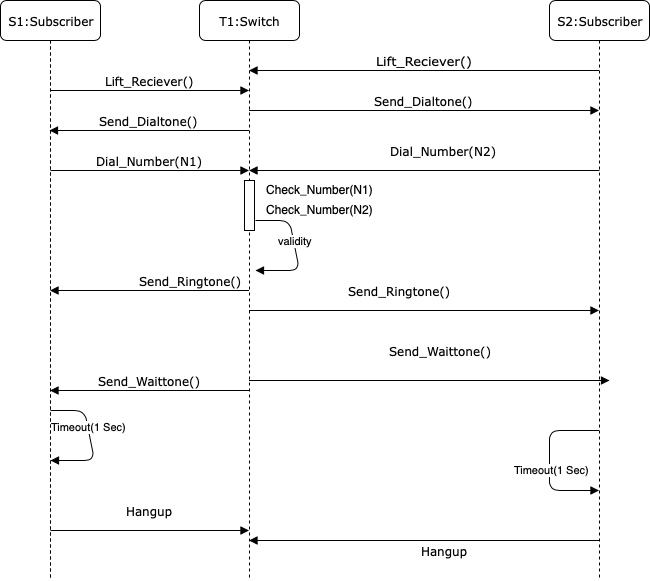

The diagram above was exported from draw.io. Its source (the exported page's mxGraphModel, read from the mxfile embedded in the PNG):
<mxGraphModel dx="918" dy="616" grid="1" gridSize="10" guides="1" tooltips="1" connect="1" arrows="1" fold="1" page="1" pageScale="1" pageWidth="850" pageHeight="1100" math="0" shadow="0">
  <root>
    <mxCell id="0" />
    <mxCell id="1" parent="0" />
    <mxCell id="k5SVLSMmiTrNFtFe6Dj9-1" value="T1:Switch" style="shape=umlLifeline;perimeter=lifelinePerimeter;whiteSpace=wrap;html=1;container=1;collapsible=0;recursiveResize=0;outlineConnect=0;rounded=1;shadow=0;comic=0;labelBackgroundColor=none;strokeColor=#000000;strokeWidth=1;fillColor=#FFFFFF;fontFamily=Verdana;fontSize=12;fontColor=#000000;align=center;" parent="1" vertex="1">
      <mxGeometry x="300" y="80" width="100" height="580" as="geometry" />
    </mxCell>
    <mxCell id="k5SVLSMmiTrNFtFe6Dj9-2" value="" style="html=1;points=[];perimeter=orthogonalPerimeter;" parent="k5SVLSMmiTrNFtFe6Dj9-1" vertex="1">
      <mxGeometry x="45" y="180" width="10" height="50" as="geometry" />
    </mxCell>
    <mxCell id="k5SVLSMmiTrNFtFe6Dj9-3" value="S2:Subscriber&lt;br&gt;" style="shape=umlLifeline;perimeter=lifelinePerimeter;whiteSpace=wrap;html=1;container=1;collapsible=0;recursiveResize=0;outlineConnect=0;rounded=1;shadow=0;comic=0;labelBackgroundColor=none;strokeColor=#000000;strokeWidth=1;fillColor=#FFFFFF;fontFamily=Verdana;fontSize=12;fontColor=#000000;align=center;" parent="1" vertex="1">
      <mxGeometry x="650" y="80" width="100" height="580" as="geometry" />
    </mxCell>
    <mxCell id="k5SVLSMmiTrNFtFe6Dj9-4" value="S1:Subscriber" style="shape=umlLifeline;perimeter=lifelinePerimeter;whiteSpace=wrap;html=1;container=1;collapsible=0;recursiveResize=0;outlineConnect=0;rounded=1;shadow=0;comic=0;labelBackgroundColor=none;strokeColor=#000000;strokeWidth=1;fillColor=#FFFFFF;fontFamily=Verdana;fontSize=12;fontColor=#000000;align=center;" parent="1" vertex="1">
      <mxGeometry x="101" y="80" width="100" height="580" as="geometry" />
    </mxCell>
    <mxCell id="k5SVLSMmiTrNFtFe6Dj9-5" value="Lift_Reciever()" style="html=1;verticalAlign=bottom;endArrow=block;labelBackgroundColor=none;fontFamily=Verdana;fontSize=12;edgeStyle=elbowEdgeStyle;elbow=vertical;" parent="1" source="k5SVLSMmiTrNFtFe6Dj9-4" target="k5SVLSMmiTrNFtFe6Dj9-1" edge="1">
      <mxGeometry relative="1" as="geometry">
        <mxPoint x="160" y="140" as="sourcePoint" />
        <mxPoint x="290" y="170" as="targetPoint" />
        <Array as="points">
          <mxPoint x="270" y="170" />
        </Array>
      </mxGeometry>
    </mxCell>
    <mxCell id="k5SVLSMmiTrNFtFe6Dj9-6" value="Send_Dialtone()" style="html=1;verticalAlign=bottom;endArrow=block;labelBackgroundColor=none;fontFamily=Verdana;fontSize=12;edgeStyle=elbowEdgeStyle;elbow=horizontal;" parent="1" source="k5SVLSMmiTrNFtFe6Dj9-1" edge="1">
      <mxGeometry relative="1" as="geometry">
        <mxPoint x="290" y="210" as="sourcePoint" />
        <mxPoint x="150" y="210" as="targetPoint" />
        <Array as="points">
          <mxPoint x="279.5" y="210" />
        </Array>
      </mxGeometry>
    </mxCell>
    <mxCell id="k5SVLSMmiTrNFtFe6Dj9-7" value="Dial_Number(N1)" style="html=1;verticalAlign=bottom;endArrow=block;labelBackgroundColor=none;fontFamily=Verdana;fontSize=12;edgeStyle=elbowEdgeStyle;elbow=vertical;" parent="1" target="k5SVLSMmiTrNFtFe6Dj9-1" edge="1">
      <mxGeometry relative="1" as="geometry">
        <mxPoint x="151" y="250" as="sourcePoint" />
        <mxPoint x="290.5" y="250" as="targetPoint" />
        <Array as="points">
          <mxPoint x="270.5" y="250" />
        </Array>
      </mxGeometry>
    </mxCell>
    <mxCell id="k5SVLSMmiTrNFtFe6Dj9-8" value="Check_Number(N1)" style="text;html=1;resizable=0;points=[];autosize=1;align=left;verticalAlign=top;spacingTop=-4;" parent="1" vertex="1">
      <mxGeometry x="365" y="260" width="120" height="20" as="geometry" />
    </mxCell>
    <mxCell id="k5SVLSMmiTrNFtFe6Dj9-9" value="validity" style="html=1;verticalAlign=bottom;endArrow=block;exitX=1.1;exitY=0.8;exitDx=0;exitDy=0;exitPerimeter=0;" parent="1" source="k5SVLSMmiTrNFtFe6Dj9-2" edge="1">
      <mxGeometry width="80" relative="1" as="geometry">
        <mxPoint x="360" y="320" as="sourcePoint" />
        <mxPoint x="356" y="350" as="targetPoint" />
        <Array as="points">
          <mxPoint x="390" y="300" />
          <mxPoint x="400" y="350" />
        </Array>
      </mxGeometry>
    </mxCell>
    <mxCell id="k5SVLSMmiTrNFtFe6Dj9-10" value="Timeout(1 Sec)" style="html=1;verticalAlign=bottom;endArrow=block;exitX=1.1;exitY=0.8;exitDx=0;exitDy=0;exitPerimeter=0;" parent="1" edge="1">
      <mxGeometry x="-0.0775" width="80" relative="1" as="geometry">
        <mxPoint x="151" y="490" as="sourcePoint" />
        <mxPoint x="151" y="540" as="targetPoint" />
        <Array as="points">
          <mxPoint x="185" y="490" />
          <mxPoint x="195" y="540" />
        </Array>
        <mxPoint as="offset" />
      </mxGeometry>
    </mxCell>
    <mxCell id="k5SVLSMmiTrNFtFe6Dj9-11" value="Send_Waittone()" style="html=1;verticalAlign=bottom;endArrow=block;labelBackgroundColor=none;fontFamily=Verdana;fontSize=12;edgeStyle=elbowEdgeStyle;elbow=vertical;" parent="1" edge="1">
      <mxGeometry relative="1" as="geometry">
        <mxPoint x="350" y="470" as="sourcePoint" />
        <mxPoint x="150.5" y="470" as="targetPoint" />
        <Array as="points">
          <mxPoint x="280" y="470" />
        </Array>
      </mxGeometry>
    </mxCell>
    <mxCell id="k5SVLSMmiTrNFtFe6Dj9-12" value="Send_Ringtone()" style="html=1;verticalAlign=bottom;endArrow=block;labelBackgroundColor=none;fontFamily=Verdana;fontSize=12;edgeStyle=elbowEdgeStyle;elbow=vertical;" parent="1" source="k5SVLSMmiTrNFtFe6Dj9-1" target="k5SVLSMmiTrNFtFe6Dj9-3" edge="1">
      <mxGeometry x="-0.1416" y="10" relative="1" as="geometry">
        <mxPoint x="350" y="370" as="sourcePoint" />
        <mxPoint x="548.5" y="380" as="targetPoint" />
        <Array as="points">
          <mxPoint x="490" y="390" />
          <mxPoint x="469.5" y="380" />
        </Array>
        <mxPoint as="offset" />
      </mxGeometry>
    </mxCell>
    <mxCell id="k5SVLSMmiTrNFtFe6Dj9-13" value="Hangup" style="html=1;verticalAlign=bottom;endArrow=block;labelBackgroundColor=none;fontFamily=Verdana;fontSize=12;edgeStyle=elbowEdgeStyle;elbow=vertical;" parent="1" edge="1">
      <mxGeometry x="0.204" y="23" relative="1" as="geometry">
        <mxPoint x="151" y="610" as="sourcePoint" />
        <mxPoint x="349.5" y="610" as="targetPoint" />
        <Array as="points">
          <mxPoint x="270.5" y="610" />
        </Array>
        <mxPoint x="-20" y="13" as="offset" />
      </mxGeometry>
    </mxCell>
    <mxCell id="k5SVLSMmiTrNFtFe6Dj9-17" value="&lt;span&gt;&lt;font style=&quot;font-size: 13px&quot; face=&quot;Verdana&quot;&gt;Lift_Reciever()&lt;/font&gt;&lt;/span&gt;&lt;br&gt;" style="html=1;verticalAlign=bottom;endArrow=block;" parent="1" source="k5SVLSMmiTrNFtFe6Dj9-3" target="k5SVLSMmiTrNFtFe6Dj9-1" edge="1">
      <mxGeometry width="80" relative="1" as="geometry">
        <mxPoint x="690" y="180" as="sourcePoint" />
        <mxPoint x="670" y="180" as="targetPoint" />
        <Array as="points">
          <mxPoint x="650" y="150" />
        </Array>
      </mxGeometry>
    </mxCell>
    <mxCell id="k5SVLSMmiTrNFtFe6Dj9-18" value="Send_Dialtone()&lt;br&gt;" style="html=1;verticalAlign=bottom;endArrow=block;labelBackgroundColor=none;fontFamily=Verdana;fontSize=12;edgeStyle=elbowEdgeStyle;elbow=vertical;" parent="1" source="k5SVLSMmiTrNFtFe6Dj9-1" target="k5SVLSMmiTrNFtFe6Dj9-3" edge="1">
      <mxGeometry relative="1" as="geometry">
        <mxPoint x="520" y="190" as="sourcePoint" />
        <mxPoint x="710" y="190" as="targetPoint" />
        <Array as="points">
          <mxPoint x="639.5" y="190" />
        </Array>
      </mxGeometry>
    </mxCell>
    <mxCell id="k5SVLSMmiTrNFtFe6Dj9-22" value="&lt;span&gt;&lt;font style=&quot;font-size: 12px&quot; face=&quot;Verdana&quot;&gt;Dial_Number(N2)&lt;/font&gt;&lt;/span&gt;&lt;br&gt;" style="html=1;verticalAlign=bottom;endArrow=block;" parent="1" target="k5SVLSMmiTrNFtFe6Dj9-1" edge="1">
      <mxGeometry x="-0.1111" y="-10" width="80" relative="1" as="geometry">
        <mxPoint x="700" y="250" as="sourcePoint" />
        <mxPoint x="520" y="250" as="targetPoint" />
        <Array as="points">
          <mxPoint x="650.5" y="250" />
        </Array>
        <mxPoint as="offset" />
      </mxGeometry>
    </mxCell>
    <mxCell id="k5SVLSMmiTrNFtFe6Dj9-24" value="Check_Number(N2)&lt;br&gt;" style="text;html=1;resizable=0;points=[];autosize=1;align=left;verticalAlign=top;spacingTop=-4;" parent="1" vertex="1">
      <mxGeometry x="365" y="280" width="120" height="20" as="geometry" />
    </mxCell>
    <mxCell id="yY5Yp6eWp4zs3hlqYzkS-1" value="Send_Ringtone()" style="html=1;verticalAlign=bottom;endArrow=block;labelBackgroundColor=none;fontFamily=Verdana;fontSize=12;edgeStyle=elbowEdgeStyle;elbow=vertical;" parent="1" source="k5SVLSMmiTrNFtFe6Dj9-1" target="k5SVLSMmiTrNFtFe6Dj9-4" edge="1">
      <mxGeometry x="-0.4046" relative="1" as="geometry">
        <mxPoint x="520" y="400" as="sourcePoint" />
        <mxPoint x="320.5" y="430" as="targetPoint" />
        <Array as="points">
          <mxPoint x="300" y="430" />
          <mxPoint x="470" y="430" />
          <mxPoint x="420" y="400" />
          <mxPoint x="390" y="390" />
          <mxPoint x="450" y="430" />
        </Array>
        <mxPoint as="offset" />
      </mxGeometry>
    </mxCell>
    <mxCell id="yY5Yp6eWp4zs3hlqYzkS-2" value="Send_Waittone()" style="html=1;verticalAlign=bottom;endArrow=block;labelBackgroundColor=none;fontFamily=Verdana;fontSize=12;edgeStyle=elbowEdgeStyle;elbow=vertical;" parent="1" source="k5SVLSMmiTrNFtFe6Dj9-1" edge="1">
      <mxGeometry x="0.0551" y="20" relative="1" as="geometry">
        <mxPoint x="520" y="460" as="sourcePoint" />
        <mxPoint x="710" y="460" as="targetPoint" />
        <Array as="points">
          <mxPoint x="500.5" y="460" />
          <mxPoint x="480" y="450" />
        </Array>
        <mxPoint x="1" as="offset" />
      </mxGeometry>
    </mxCell>
    <mxCell id="yY5Yp6eWp4zs3hlqYzkS-4" value="Hangup" style="html=1;verticalAlign=bottom;endArrow=block;labelBackgroundColor=none;fontFamily=Verdana;fontSize=12;edgeStyle=elbowEdgeStyle;elbow=vertical;" parent="1" source="k5SVLSMmiTrNFtFe6Dj9-3" target="k5SVLSMmiTrNFtFe6Dj9-1" edge="1">
      <mxGeometry x="-0.1167" y="20" relative="1" as="geometry">
        <mxPoint x="321" y="620" as="sourcePoint" />
        <mxPoint x="519.5" y="620" as="targetPoint" />
        <Array as="points">
          <mxPoint x="620" y="620" />
        </Array>
        <mxPoint as="offset" />
      </mxGeometry>
    </mxCell>
    <mxCell id="yY5Yp6eWp4zs3hlqYzkS-5" value="Timeout(1 Sec)&lt;br&gt;" style="html=1;verticalAlign=bottom;endArrow=block;" parent="1" source="k5SVLSMmiTrNFtFe6Dj9-3" target="k5SVLSMmiTrNFtFe6Dj9-3" edge="1">
      <mxGeometry x="0.2238" y="2" width="80" relative="1" as="geometry">
        <mxPoint x="701" y="490" as="sourcePoint" />
        <mxPoint x="690" y="590" as="targetPoint" />
        <Array as="points">
          <mxPoint x="650" y="510" />
          <mxPoint x="650" y="570" />
        </Array>
        <mxPoint as="offset" />
      </mxGeometry>
    </mxCell>
  </root>
</mxGraphModel>